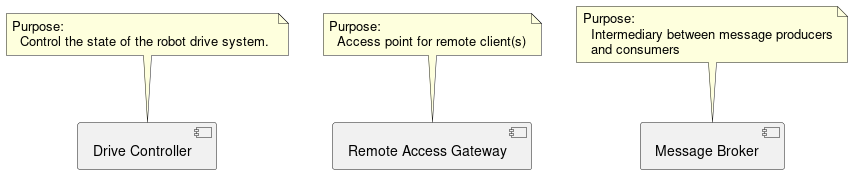

The diagram above was rendered by PlantUML. Its source (embedded in the PNG):
@startuml

'------------------------------------------
'----- Drive Controller Definition --------

[Drive Controller] as DC

note top of DC
  Purpose:
    Control the state of the robot drive system. 
end note


'---------------------------------------------
'----- Remote Access Gateway Definition ------

[Remote Access Gateway] as TG

note top of TG
  Purpose:
    Access point for remote client(s)
end note

'--------------------------------------
'----- Message Broker Definition ------

[Message Broker] as MB

note top of MB
  Purpose:
    Intermediary between message producers
    and consumers
end note

@enduml